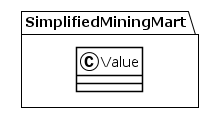

The diagram above was rendered by PlantUML. Its source (embedded in the PNG):
@startuml
!theme plain
package SimplifiedMiningMart {
class Value {
}
}
@enduml